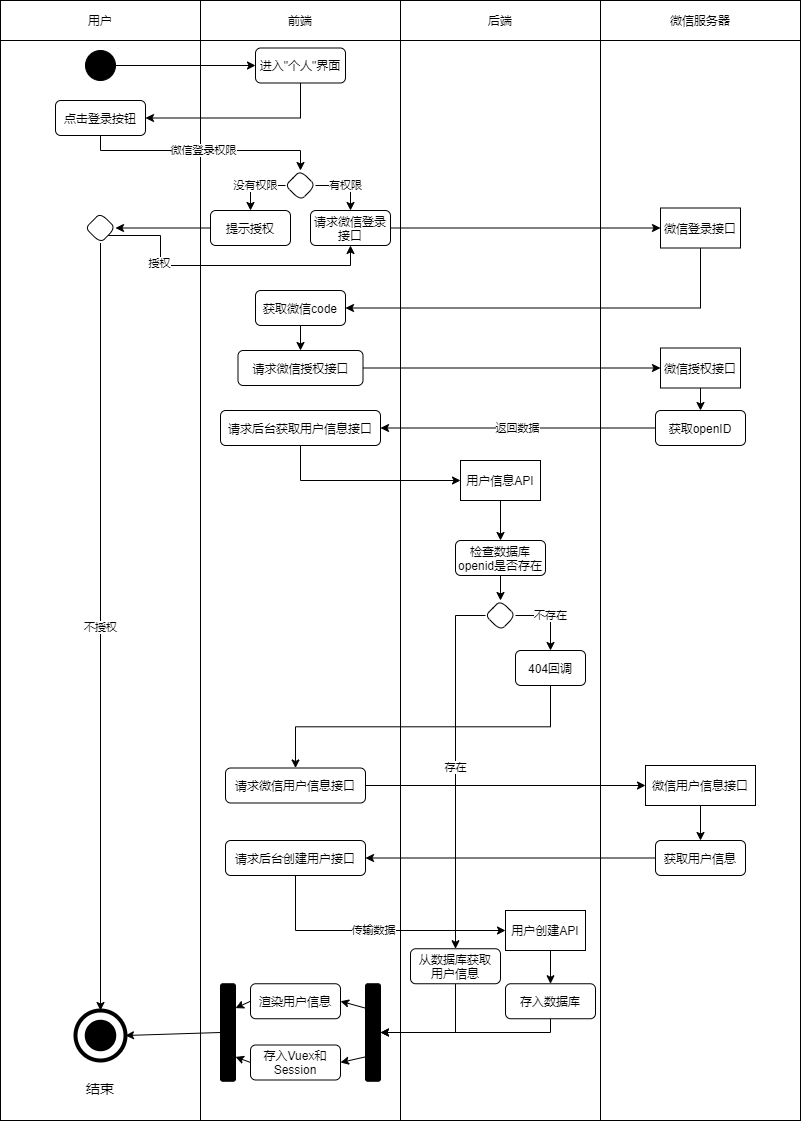

The diagram above was exported from draw.io. Its source (the exported page's mxGraphModel, read from the mxfile embedded in the PNG):
<mxGraphModel dx="1454" dy="596" grid="1" gridSize="10" guides="1" tooltips="1" connect="1" arrows="1" fold="1" page="1" pageScale="1" pageWidth="827" pageHeight="1169" math="0" shadow="0">
  <root>
    <mxCell id="0" />
    <mxCell id="1" parent="0" />
    <mxCell id="99" value="" style="rounded=0;whiteSpace=wrap;html=1;" vertex="1" parent="1">
      <mxGeometry x="640" y="80" width="200" height="1080" as="geometry" />
    </mxCell>
    <mxCell id="100" value="" style="rounded=0;whiteSpace=wrap;html=1;" vertex="1" parent="1">
      <mxGeometry x="440" y="70" width="200" height="1090" as="geometry" />
    </mxCell>
    <mxCell id="101" value="" style="rounded=0;whiteSpace=wrap;html=1;" vertex="1" parent="1">
      <mxGeometry x="40" y="80" width="200" height="1080" as="geometry" />
    </mxCell>
    <mxCell id="102" value="" style="rounded=0;whiteSpace=wrap;html=1;" vertex="1" parent="1">
      <mxGeometry x="240" y="80" width="200" height="1080" as="geometry" />
    </mxCell>
    <mxCell id="103" value="用户" style="rounded=0;whiteSpace=wrap;html=1;" vertex="1" parent="1">
      <mxGeometry x="40" y="40" width="200" height="40" as="geometry" />
    </mxCell>
    <mxCell id="104" value="前端" style="rounded=0;whiteSpace=wrap;html=1;" vertex="1" parent="1">
      <mxGeometry x="240" y="40" width="200" height="40" as="geometry" />
    </mxCell>
    <mxCell id="105" value="后端" style="rounded=0;whiteSpace=wrap;html=1;" vertex="1" parent="1">
      <mxGeometry x="440" y="40" width="200" height="40" as="geometry" />
    </mxCell>
    <mxCell id="106" value="微信服务器" style="rounded=0;whiteSpace=wrap;html=1;" vertex="1" parent="1">
      <mxGeometry x="640" y="40" width="200" height="40" as="geometry" />
    </mxCell>
    <mxCell id="107" value="" style="edgeStyle=orthogonalEdgeStyle;rounded=0;orthogonalLoop=1;jettySize=auto;html=1;entryX=0;entryY=0.5;entryDx=0;entryDy=0;" edge="1" parent="1" source="108" target="110">
      <mxGeometry relative="1" as="geometry" />
    </mxCell>
    <mxCell id="108" value="" style="ellipse;whiteSpace=wrap;html=1;aspect=fixed;background=black;strokeColor=#030303;fillColor=#000000;" vertex="1" parent="1">
      <mxGeometry x="125" y="90" width="30" height="30" as="geometry" />
    </mxCell>
    <mxCell id="144" style="edgeStyle=orthogonalEdgeStyle;rounded=0;orthogonalLoop=1;jettySize=auto;html=1;exitX=0.5;exitY=1;exitDx=0;exitDy=0;entryX=1;entryY=0.5;entryDx=0;entryDy=0;" edge="1" parent="1" source="110" target="143">
      <mxGeometry relative="1" as="geometry" />
    </mxCell>
    <mxCell id="110" value="进入&quot;个人&quot;界面" style="rounded=1;whiteSpace=wrap;html=1;" vertex="1" parent="1">
      <mxGeometry x="295" y="87.5" width="90" height="35" as="geometry" />
    </mxCell>
    <mxCell id="146" value="微信登录权限" style="edgeStyle=orthogonalEdgeStyle;rounded=0;orthogonalLoop=1;jettySize=auto;html=1;exitX=0.5;exitY=1;exitDx=0;exitDy=0;" edge="1" parent="1" source="143" target="145">
      <mxGeometry relative="1" as="geometry">
        <Array as="points">
          <mxPoint x="140" y="190" />
          <mxPoint x="340" y="190" />
        </Array>
      </mxGeometry>
    </mxCell>
    <mxCell id="143" value="点击登录按钮" style="rounded=1;whiteSpace=wrap;html=1;" vertex="1" parent="1">
      <mxGeometry x="95" y="140" width="90" height="35" as="geometry" />
    </mxCell>
    <mxCell id="148" value="没有权限" style="edgeStyle=orthogonalEdgeStyle;rounded=0;orthogonalLoop=1;jettySize=auto;html=1;exitX=0;exitY=0.5;exitDx=0;exitDy=0;" edge="1" parent="1" source="145" target="147">
      <mxGeometry relative="1" as="geometry" />
    </mxCell>
    <mxCell id="159" value="有权限" style="edgeStyle=orthogonalEdgeStyle;rounded=0;orthogonalLoop=1;jettySize=auto;html=1;exitX=1;exitY=0.5;exitDx=0;exitDy=0;entryX=0.5;entryY=0;entryDx=0;entryDy=0;" edge="1" parent="1" source="145" target="158">
      <mxGeometry relative="1" as="geometry" />
    </mxCell>
    <mxCell id="145" value="" style="rhombus;whiteSpace=wrap;html=1;rounded=1;" vertex="1" parent="1">
      <mxGeometry x="325" y="210" width="30" height="30" as="geometry" />
    </mxCell>
    <mxCell id="152" style="edgeStyle=orthogonalEdgeStyle;rounded=0;orthogonalLoop=1;jettySize=auto;html=1;exitX=0;exitY=0.5;exitDx=0;exitDy=0;entryX=1;entryY=0.5;entryDx=0;entryDy=0;" edge="1" parent="1" source="147" target="151">
      <mxGeometry relative="1" as="geometry" />
    </mxCell>
    <mxCell id="147" value="提示授权" style="rounded=1;whiteSpace=wrap;html=1;" vertex="1" parent="1">
      <mxGeometry x="250" y="250" width="80" height="35" as="geometry" />
    </mxCell>
    <mxCell id="156" value="不授权" style="edgeStyle=orthogonalEdgeStyle;rounded=0;orthogonalLoop=1;jettySize=auto;html=1;exitX=0.5;exitY=1;exitDx=0;exitDy=0;entryX=0.5;entryY=0;entryDx=0;entryDy=0;" edge="1" parent="1" source="151" target="153">
      <mxGeometry relative="1" as="geometry" />
    </mxCell>
    <mxCell id="161" style="edgeStyle=orthogonalEdgeStyle;rounded=0;orthogonalLoop=1;jettySize=auto;html=1;exitX=1;exitY=1;exitDx=0;exitDy=0;entryX=0.5;entryY=1;entryDx=0;entryDy=0;" edge="1" parent="1" source="151" target="158">
      <mxGeometry relative="1" as="geometry">
        <Array as="points">
          <mxPoint x="200" y="275" />
          <mxPoint x="200" y="305" />
          <mxPoint x="390" y="305" />
        </Array>
      </mxGeometry>
    </mxCell>
    <mxCell id="162" value="授权" style="edgeLabel;html=1;align=center;verticalAlign=middle;resizable=0;points=[];" vertex="1" connectable="0" parent="161">
      <mxGeometry x="-0.4509" y="-2" relative="1" as="geometry">
        <mxPoint as="offset" />
      </mxGeometry>
    </mxCell>
    <mxCell id="151" value="" style="rhombus;whiteSpace=wrap;html=1;rounded=1;" vertex="1" parent="1">
      <mxGeometry x="125" y="252.5" width="30" height="30" as="geometry" />
    </mxCell>
    <mxCell id="153" value="" style="ellipse;whiteSpace=wrap;html=1;aspect=fixed;rounded=1;strokeColor=#000000;strokeWidth=4;fillColor=none;gradientColor=none;fontSize=14;" vertex="1" parent="1">
      <mxGeometry x="115" y="1050" width="50" height="50" as="geometry" />
    </mxCell>
    <mxCell id="154" value="" style="ellipse;whiteSpace=wrap;html=1;aspect=fixed;rounded=1;strokeWidth=4;fontSize=14;fillColor=#000000;" vertex="1" parent="1">
      <mxGeometry x="126.25" y="1061.25" width="27.5" height="27.5" as="geometry" />
    </mxCell>
    <mxCell id="155" value="结束" style="text;html=1;strokeColor=none;fillColor=none;align=center;verticalAlign=middle;whiteSpace=wrap;rounded=0;fontSize=14;" vertex="1" parent="1">
      <mxGeometry x="120" y="1117.5" width="40" height="20" as="geometry" />
    </mxCell>
    <mxCell id="164" style="edgeStyle=orthogonalEdgeStyle;rounded=0;orthogonalLoop=1;jettySize=auto;html=1;exitX=0.5;exitY=1;exitDx=0;exitDy=0;entryX=1;entryY=0.5;entryDx=0;entryDy=0;" edge="1" parent="1" source="157" target="163">
      <mxGeometry relative="1" as="geometry" />
    </mxCell>
    <mxCell id="157" value="微信登录接口" style="rounded=0;whiteSpace=wrap;html=1;" vertex="1" parent="1">
      <mxGeometry x="700" y="247.5" width="80" height="40" as="geometry" />
    </mxCell>
    <mxCell id="160" style="edgeStyle=orthogonalEdgeStyle;rounded=0;orthogonalLoop=1;jettySize=auto;html=1;exitX=1;exitY=0.5;exitDx=0;exitDy=0;entryX=0;entryY=0.5;entryDx=0;entryDy=0;" edge="1" parent="1" source="158" target="157">
      <mxGeometry relative="1" as="geometry" />
    </mxCell>
    <mxCell id="158" value="请求微信登录接口" style="rounded=1;whiteSpace=wrap;html=1;" vertex="1" parent="1">
      <mxGeometry x="350" y="250" width="80" height="35" as="geometry" />
    </mxCell>
    <mxCell id="166" style="edgeStyle=orthogonalEdgeStyle;rounded=0;orthogonalLoop=1;jettySize=auto;html=1;exitX=0.5;exitY=1;exitDx=0;exitDy=0;entryX=0.5;entryY=0;entryDx=0;entryDy=0;" edge="1" parent="1" source="163" target="165">
      <mxGeometry relative="1" as="geometry" />
    </mxCell>
    <mxCell id="163" value="获取微信code" style="rounded=1;whiteSpace=wrap;html=1;" vertex="1" parent="1">
      <mxGeometry x="295" y="330" width="90" height="35" as="geometry" />
    </mxCell>
    <mxCell id="168" style="edgeStyle=orthogonalEdgeStyle;rounded=0;orthogonalLoop=1;jettySize=auto;html=1;exitX=1;exitY=0.5;exitDx=0;exitDy=0;entryX=0;entryY=0.5;entryDx=0;entryDy=0;" edge="1" parent="1" source="165" target="167">
      <mxGeometry relative="1" as="geometry" />
    </mxCell>
    <mxCell id="165" value="请求微信授权接口" style="rounded=1;whiteSpace=wrap;html=1;" vertex="1" parent="1">
      <mxGeometry x="277.5" y="390" width="125" height="35" as="geometry" />
    </mxCell>
    <mxCell id="170" style="edgeStyle=orthogonalEdgeStyle;rounded=0;orthogonalLoop=1;jettySize=auto;html=1;exitX=0.5;exitY=1;exitDx=0;exitDy=0;" edge="1" parent="1" source="167" target="169">
      <mxGeometry relative="1" as="geometry" />
    </mxCell>
    <mxCell id="167" value="微信授权接口" style="rounded=0;whiteSpace=wrap;html=1;" vertex="1" parent="1">
      <mxGeometry x="700" y="387.5" width="80" height="40" as="geometry" />
    </mxCell>
    <mxCell id="173" value="返回数据" style="edgeStyle=orthogonalEdgeStyle;rounded=0;orthogonalLoop=1;jettySize=auto;html=1;exitX=0;exitY=0.5;exitDx=0;exitDy=0;entryX=1;entryY=0.5;entryDx=0;entryDy=0;" edge="1" parent="1" source="169" target="172">
      <mxGeometry relative="1" as="geometry" />
    </mxCell>
    <mxCell id="169" value="获取openID" style="rounded=1;whiteSpace=wrap;html=1;" vertex="1" parent="1">
      <mxGeometry x="695" y="450" width="90" height="35" as="geometry" />
    </mxCell>
    <mxCell id="184" style="edgeStyle=orthogonalEdgeStyle;rounded=0;orthogonalLoop=1;jettySize=auto;html=1;exitX=0.5;exitY=1;exitDx=0;exitDy=0;entryX=0;entryY=0.5;entryDx=0;entryDy=0;" edge="1" parent="1" source="172" target="181">
      <mxGeometry relative="1" as="geometry" />
    </mxCell>
    <mxCell id="172" value="请求后台获取用户信息接口" style="rounded=1;whiteSpace=wrap;html=1;" vertex="1" parent="1">
      <mxGeometry x="260" y="450" width="160" height="35" as="geometry" />
    </mxCell>
    <mxCell id="174" value="存在" style="edgeStyle=orthogonalEdgeStyle;rounded=0;orthogonalLoop=1;jettySize=auto;html=1;exitX=0;exitY=0.5;exitDx=0;exitDy=0;entryX=0.5;entryY=0;entryDx=0;entryDy=0;" edge="1" parent="1" source="176" target="177">
      <mxGeometry relative="1" as="geometry" />
    </mxCell>
    <mxCell id="175" value="不存在" style="edgeStyle=orthogonalEdgeStyle;rounded=0;orthogonalLoop=1;jettySize=auto;html=1;exitX=1;exitY=0.5;exitDx=0;exitDy=0;entryX=0.5;entryY=0;entryDx=0;entryDy=0;" edge="1" parent="1" source="176" target="182">
      <mxGeometry relative="1" as="geometry" />
    </mxCell>
    <mxCell id="176" value="" style="rhombus;whiteSpace=wrap;html=1;rounded=1;" vertex="1" parent="1">
      <mxGeometry x="525" y="640" width="30" height="30" as="geometry" />
    </mxCell>
    <mxCell id="211" style="edgeStyle=orthogonalEdgeStyle;rounded=0;orthogonalLoop=1;jettySize=auto;html=1;exitX=0.5;exitY=1;exitDx=0;exitDy=0;entryX=1;entryY=0.5;entryDx=0;entryDy=0;" edge="1" parent="1" source="177" target="187">
      <mxGeometry relative="1" as="geometry" />
    </mxCell>
    <mxCell id="177" value="从数据库获取&lt;br&gt;用户信息" style="rounded=1;whiteSpace=wrap;html=1;" vertex="1" parent="1">
      <mxGeometry x="450" y="988.25" width="90" height="35" as="geometry" />
    </mxCell>
    <mxCell id="178" style="edgeStyle=orthogonalEdgeStyle;rounded=0;orthogonalLoop=1;jettySize=auto;html=1;exitX=0.5;exitY=1;exitDx=0;exitDy=0;entryX=0.5;entryY=0;entryDx=0;entryDy=0;" edge="1" parent="1" source="179" target="176">
      <mxGeometry relative="1" as="geometry" />
    </mxCell>
    <mxCell id="179" value="检查数据库openid是否存在" style="rounded=1;whiteSpace=wrap;html=1;" vertex="1" parent="1">
      <mxGeometry x="495" y="580" width="90" height="35" as="geometry" />
    </mxCell>
    <mxCell id="180" style="edgeStyle=orthogonalEdgeStyle;rounded=0;orthogonalLoop=1;jettySize=auto;html=1;exitX=0.5;exitY=1;exitDx=0;exitDy=0;entryX=0.5;entryY=0;entryDx=0;entryDy=0;" edge="1" parent="1" source="181" target="179">
      <mxGeometry relative="1" as="geometry" />
    </mxCell>
    <mxCell id="181" value="用户信息API" style="rounded=0;whiteSpace=wrap;html=1;" vertex="1" parent="1">
      <mxGeometry x="500" y="500" width="80" height="40" as="geometry" />
    </mxCell>
    <mxCell id="198" style="edgeStyle=orthogonalEdgeStyle;rounded=0;orthogonalLoop=1;jettySize=auto;html=1;exitX=0.5;exitY=1;exitDx=0;exitDy=0;entryX=0.5;entryY=0;entryDx=0;entryDy=0;" edge="1" parent="1" source="182" target="197">
      <mxGeometry relative="1" as="geometry" />
    </mxCell>
    <mxCell id="182" value="404回调" style="rounded=1;whiteSpace=wrap;html=1;" vertex="1" parent="1">
      <mxGeometry x="555" y="690" width="70" height="35" as="geometry" />
    </mxCell>
    <mxCell id="183" style="edgeStyle=orthogonalEdgeStyle;rounded=0;orthogonalLoop=1;jettySize=auto;html=1;exitX=0.5;exitY=1;exitDx=0;exitDy=0;" edge="1" parent="1" source="177" target="177">
      <mxGeometry relative="1" as="geometry" />
    </mxCell>
    <mxCell id="185" value="渲染用户信息" style="rounded=1;whiteSpace=wrap;html=1;" vertex="1" parent="1">
      <mxGeometry x="290" y="1023.25" width="90" height="35" as="geometry" />
    </mxCell>
    <mxCell id="186" value="存入Vuex和Session" style="rounded=1;whiteSpace=wrap;html=1;" vertex="1" parent="1">
      <mxGeometry x="290" y="1084.5" width="90" height="35" as="geometry" />
    </mxCell>
    <mxCell id="187" value="" style="rounded=1;whiteSpace=wrap;html=1;fillColor=#000000;" vertex="1" parent="1">
      <mxGeometry x="405" y="1023.25" width="15" height="97.5" as="geometry" />
    </mxCell>
    <mxCell id="190" value="" style="endArrow=classic;html=1;exitX=0;exitY=0.25;exitDx=0;exitDy=0;entryX=1;entryY=0.5;entryDx=0;entryDy=0;" edge="1" parent="1" source="187" target="185">
      <mxGeometry width="50" height="50" relative="1" as="geometry">
        <mxPoint x="670" y="1044.5" as="sourcePoint" />
        <mxPoint x="720" y="994.5" as="targetPoint" />
      </mxGeometry>
    </mxCell>
    <mxCell id="191" value="" style="endArrow=classic;html=1;exitX=0;exitY=0.75;exitDx=0;exitDy=0;entryX=1;entryY=0.5;entryDx=0;entryDy=0;" edge="1" parent="1" source="187" target="186">
      <mxGeometry width="50" height="50" relative="1" as="geometry">
        <mxPoint x="670" y="1044.5" as="sourcePoint" />
        <mxPoint x="720" y="994.5" as="targetPoint" />
      </mxGeometry>
    </mxCell>
    <mxCell id="192" value="" style="rounded=1;whiteSpace=wrap;html=1;fillColor=#000000;" vertex="1" parent="1">
      <mxGeometry x="260" y="1023.25" width="15" height="97.5" as="geometry" />
    </mxCell>
    <mxCell id="193" value="" style="endArrow=classic;html=1;entryX=1;entryY=0.25;entryDx=0;entryDy=0;exitX=0;exitY=0.5;exitDx=0;exitDy=0;" edge="1" parent="1" source="185" target="192">
      <mxGeometry width="50" height="50" relative="1" as="geometry">
        <mxPoint x="670" y="1044.5" as="sourcePoint" />
        <mxPoint x="720" y="994.5" as="targetPoint" />
      </mxGeometry>
    </mxCell>
    <mxCell id="194" value="" style="endArrow=classic;html=1;exitX=0;exitY=0.5;exitDx=0;exitDy=0;entryX=1;entryY=0.75;entryDx=0;entryDy=0;" edge="1" parent="1" source="186" target="192">
      <mxGeometry width="50" height="50" relative="1" as="geometry">
        <mxPoint x="670" y="1044.5" as="sourcePoint" />
        <mxPoint x="720" y="994.5" as="targetPoint" />
      </mxGeometry>
    </mxCell>
    <mxCell id="200" style="edgeStyle=orthogonalEdgeStyle;rounded=0;orthogonalLoop=1;jettySize=auto;html=1;exitX=1;exitY=0.5;exitDx=0;exitDy=0;entryX=0;entryY=0.5;entryDx=0;entryDy=0;" edge="1" parent="1" source="197" target="199">
      <mxGeometry relative="1" as="geometry" />
    </mxCell>
    <mxCell id="197" value="请求微信用户信息接口" style="rounded=1;whiteSpace=wrap;html=1;" vertex="1" parent="1">
      <mxGeometry x="265" y="807.5" width="140" height="35" as="geometry" />
    </mxCell>
    <mxCell id="202" style="edgeStyle=orthogonalEdgeStyle;rounded=0;orthogonalLoop=1;jettySize=auto;html=1;exitX=0.5;exitY=1;exitDx=0;exitDy=0;" edge="1" parent="1" source="199" target="201">
      <mxGeometry relative="1" as="geometry" />
    </mxCell>
    <mxCell id="199" value="微信用户信息接口" style="rounded=0;whiteSpace=wrap;html=1;" vertex="1" parent="1">
      <mxGeometry x="685" y="805" width="110" height="40" as="geometry" />
    </mxCell>
    <mxCell id="204" style="edgeStyle=orthogonalEdgeStyle;rounded=0;orthogonalLoop=1;jettySize=auto;html=1;exitX=0;exitY=0.5;exitDx=0;exitDy=0;entryX=1;entryY=0.5;entryDx=0;entryDy=0;" edge="1" parent="1" source="201" target="203">
      <mxGeometry relative="1" as="geometry" />
    </mxCell>
    <mxCell id="201" value="获取用户信息" style="rounded=1;whiteSpace=wrap;html=1;" vertex="1" parent="1">
      <mxGeometry x="695" y="880" width="90" height="35" as="geometry" />
    </mxCell>
    <mxCell id="206" value="传输数据" style="edgeStyle=orthogonalEdgeStyle;rounded=0;orthogonalLoop=1;jettySize=auto;html=1;exitX=0.5;exitY=1;exitDx=0;exitDy=0;entryX=0;entryY=0.5;entryDx=0;entryDy=0;" edge="1" parent="1" source="203" target="205">
      <mxGeometry relative="1" as="geometry" />
    </mxCell>
    <mxCell id="203" value="请求后台创建用户接口" style="rounded=1;whiteSpace=wrap;html=1;" vertex="1" parent="1">
      <mxGeometry x="265" y="880" width="140" height="35" as="geometry" />
    </mxCell>
    <mxCell id="208" style="edgeStyle=orthogonalEdgeStyle;rounded=0;orthogonalLoop=1;jettySize=auto;html=1;exitX=0.5;exitY=1;exitDx=0;exitDy=0;entryX=0.5;entryY=0;entryDx=0;entryDy=0;" edge="1" parent="1" source="205" target="207">
      <mxGeometry relative="1" as="geometry" />
    </mxCell>
    <mxCell id="205" value="用户创建API" style="rounded=0;whiteSpace=wrap;html=1;" vertex="1" parent="1">
      <mxGeometry x="545" y="950" width="80" height="40" as="geometry" />
    </mxCell>
    <mxCell id="210" style="edgeStyle=orthogonalEdgeStyle;rounded=0;orthogonalLoop=1;jettySize=auto;html=1;exitX=0.5;exitY=1;exitDx=0;exitDy=0;entryX=1;entryY=0.5;entryDx=0;entryDy=0;" edge="1" parent="1" source="207" target="187">
      <mxGeometry relative="1" as="geometry">
        <Array as="points">
          <mxPoint x="590" y="1072" />
        </Array>
      </mxGeometry>
    </mxCell>
    <mxCell id="207" value="存入数据库" style="rounded=1;whiteSpace=wrap;html=1;" vertex="1" parent="1">
      <mxGeometry x="545" y="1023.25" width="90" height="35" as="geometry" />
    </mxCell>
    <mxCell id="213" value="" style="endArrow=classic;html=1;exitX=0;exitY=0.5;exitDx=0;exitDy=0;entryX=1;entryY=0.5;entryDx=0;entryDy=0;" edge="1" parent="1" source="192" target="153">
      <mxGeometry width="50" height="50" relative="1" as="geometry">
        <mxPoint x="380" y="970" as="sourcePoint" />
        <mxPoint x="430" y="920" as="targetPoint" />
      </mxGeometry>
    </mxCell>
  </root>
</mxGraphModel>